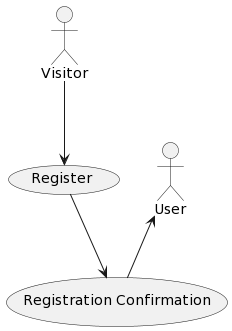

The diagram above was rendered by PlantUML. Its source (embedded in the PNG):
@startuml
actor Visitor
Visitor --> (Register)
(Register) --> (Registration Confirmation)
User <-- (Registration Confirmation)
@enduml